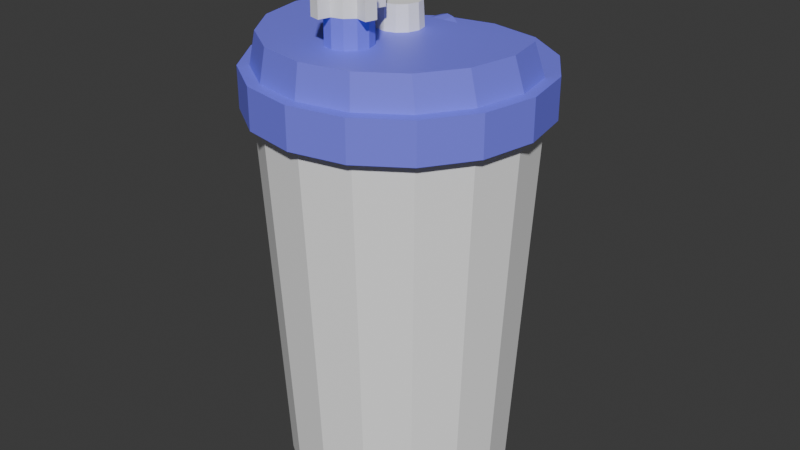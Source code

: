 # Source: VasoHumidificador.blend  (saved by Blender 4.2.66; exported with 4.5.12 LTS)
import bpy
from mathutils import Matrix  # noqa: F401  (used for matrix-valued properties, if any)

bpy.ops.wm.read_factory_settings(use_empty=True)
scene = bpy.context.scene
scene.name = 'Scene'

# ---- collections
col_collection = bpy.data.collections.new('Collection'); scene.collection.children.link(col_collection)

# ---- materials (node trees are filled in below, after node groups)
mat_azul = bpy.data.materials.new('Azul')
mat_blanco = bpy.data.materials.new('Blanco')

# ---- material node trees
mat_azul.use_nodes = True; mat_azul.node_tree.nodes.clear()
_N = mat_azul.node_tree.nodes; _L = mat_azul.node_tree.links
n0 = _N.new('ShaderNodeBsdfPrincipled'); n0.name = 'Principled BSDF'; n0.location = (10, 300)
n0.inputs[0].default_value = (0.2, 0.2, 1.0, 1.0)
n1 = _N.new('ShaderNodeOutputMaterial'); n1.name = 'Material Output'; n1.location = (300, 300)
_L.new(n0.outputs[0], n1.inputs[0])
n1.is_active_output = True
mat_blanco.use_nodes = True; mat_blanco.node_tree.nodes.clear()
_N = mat_blanco.node_tree.nodes; _L = mat_blanco.node_tree.links
n0 = _N.new('ShaderNodeBsdfPrincipled'); n0.name = 'Principled BSDF'; n0.location = (10, 300)
n0.inputs[0].default_value = (1.0, 1.0, 1.0, 1.0)
n1 = _N.new('ShaderNodeOutputMaterial'); n1.name = 'Material Output'; n1.location = (300, 300)
_L.new(n0.outputs[0], n1.inputs[0])
n1.is_active_output = True

# ---- world
world_world = bpy.data.worlds.new('World'); scene.world = world_world
world_world.use_nodes = True; world_world.node_tree.nodes.clear()
_N = world_world.node_tree.nodes; _L = world_world.node_tree.links
n0 = _N.new('ShaderNodeOutputWorld'); n0.name = 'World Output'; n0.location = (300, 300)
n1 = _N.new('ShaderNodeBackground'); n1.name = 'Background'; n1.location = (10, 300)
n1.inputs[0].default_value = (0.05088, 0.05088, 0.05088, 1.0)
_L.new(n1.outputs[0], n0.inputs[0])
n0.is_active_output = True
world_world.color = (0.05088, 0.05088, 0.05088)
world_world.sun_shadow_jitter_overblur = 0.0

# ---- meshes
me_cylinder = bpy.data.meshes.new('Cylinder')
me_cylinder.from_pydata([(-1.231e-10, 0.05094, -0.0968), (0.0, 0.06, 0.075), (0.01949, 0.04706, -0.0968), (0.02296, 0.05543, 0.075), (0.03602, 0.03602, -0.0968), (0.04243, 0.04243, 0.075), (0.04706, 0.01949, -0.0968), (0.05543, 0.02296, 0.075), (0.05094, -3.005e-11, -0.0968), (0.06, 0.0, 0.075), (0.04706, -0.01949, -0.0968), (0.05543, -0.02296, 0.075), (0.03602, -0.03602, -0.0968), (0.04243, -0.04243, 0.075), (0.01949, -0.04706, -0.0968), (0.02296, -0.05543, 0.075), (-1.231e-10, -0.05094, -0.0968), (0.0, -0.06, 0.075), (-0.01949, -0.04706, -0.0968), (-0.02296, -0.05543, 0.075), (-0.03602, -0.03602, -0.0968), (-0.04243, -0.04243, 0.075), (-0.04706, -0.01949, -0.0968), (-0.05543, -0.02296, 0.075), (-0.05094, -3.005e-11, -0.0968), (-0.06, 0.0, 0.075), (-0.04706, 0.01949, -0.0968), (-0.05543, 0.02296, 0.075), (-0.03602, 0.03602, -0.0968), (-0.04243, 0.04243, 0.075), (-0.01949, 0.04706, -0.0968), (-0.02296, 0.05543, 0.075), (0.02499, 0.06033, 0.075), (0.0, 0.0653, 0.075), (0.04617, 0.04617, 0.075), (0.06033, 0.02499, 0.075), (0.0653, 0.0, 0.075), (0.06033, -0.02499, 0.075), (0.04617, -0.04617, 0.075), (0.02499, -0.06033, 0.075), (0.0, -0.0653, 0.075), (-0.02499, -0.06033, 0.075), (-0.04617, -0.04617, 0.075), (-0.06033, -0.02499, 0.075), (-0.0653, 0.0, 0.075), (-0.06033, 0.02499, 0.075), (-0.04617, 0.04617, 0.075), (-0.02499, 0.06033, 0.075), (0.02499, 0.06033, 0.0933), (0.0, 0.0653, 0.0933), (0.04617, 0.04617, 0.0933), (0.05617, 0.01992, 0.0933), (0.06013, 0.0, 0.0933), (0.05555, -0.02301, 0.0933), (0.04252, -0.04252, 0.0933), (0.02301, -0.05555, 0.0933), (0.0, -0.06013, 0.0933), (-0.02301, -0.05555, 0.0933), (-0.04252, -0.04252, 0.0933), (-0.05555, -0.02301, 0.0933), (-0.06013, 0.0, 0.0933), (-0.05617, 0.01992, 0.0933), (-0.04617, 0.04617, 0.0933), (-0.02499, 0.06033, 0.0933), (0.0653, 0.0, 0.0933), (0.06033, 0.02499, 0.0933), (0.06033, -0.02499, 0.0933), (0.04617, -0.04617, 0.0933), (0.02499, -0.06033, 0.0933), (0.0, -0.0653, 0.0933), (-0.02499, -0.06033, 0.0933), (-0.04617, -0.04617, 0.0933), (-0.06033, -0.02499, 0.0933), (-0.0653, 0.0, 0.0933), (-0.06033, 0.02499, 0.0933), (0.05635, -0.001501, 0.1078), (0.05263, 0.01717, 0.1078), (0.05206, -0.02306, 0.1078), (0.03984, -0.04134, 0.1078), (0.02156, -0.05356, 0.1078), (4.234e-10, -0.05785, 0.1078), (-0.02156, -0.05356, 0.1078), (-0.03984, -0.04134, 0.1078), (-0.05206, -0.02306, 0.1078), (-0.05635, -0.001501, 0.1078), (-0.05263, 0.01717, 0.1078), (0.0, 0.01, 0.1073), (0.0, 0.009409, 0.1189), (0.005, 0.00866, 0.1073), (0.004705, 0.008149, 0.1189), (0.00866, 0.005, 0.1073), (0.008149, 0.004705, 0.1189), (0.01, 0.0, 0.1073), (0.009409, 4.585e-12, 0.1189), (0.00866, -0.005, 0.1073), (0.008149, -0.004705, 0.1189), (0.005, -0.00866, 0.1073), (0.004705, -0.008149, 0.1189), (0.0, -0.01, 0.1073), (0.0, -0.009409, 0.1189), (-0.005, -0.00866, 0.1073), (-0.004705, -0.008149, 0.1189), (-0.00866, -0.005, 0.1073), (-0.008149, -0.004705, 0.1189), (-0.01, 0.0, 0.1073), (-0.009409, 4.585e-12, 0.1189), (-0.00866, 0.005, 0.1073), (-0.008149, 0.004705, 0.1189), (-0.005, 0.00866, 0.1073), (-0.004705, 0.008149, 0.1189), (0.005, -0.02115, 0.1057), (0.005, -0.02115, 0.1346), (0.00866, -0.02481, 0.1057), (0.00866, -0.02481, 0.1346), (0.01, -0.02981, 0.1057), (0.01, -0.02981, 0.1346), (0.00866, -0.03481, 0.1057), (0.00866, -0.03481, 0.1346), (0.005, -0.03847, 0.1057), (0.005, -0.03847, 0.1346), (0.0, -0.03981, 0.1057), (0.0, -0.03981, 0.1346), (-0.005, -0.03847, 0.1057), (-0.005, -0.03847, 0.1346), (-0.00866, -0.03481, 0.1057), (-0.00866, -0.03481, 0.1346), (-0.01, -0.02981, 0.1057), (-0.01, -0.02981, 0.1346), (-0.00866, -0.02481, 0.1057), (-0.00866, -0.02481, 0.1346), (-0.005, -0.02115, 0.1057), (-0.005, -0.02115, 0.1346), (0.0, -0.01981, 0.1057), (0.0, -0.01981, 0.1346), (0.005, -0.02115, 0.1201), (0.00866, -0.02481, 0.1201), (0.01, -0.02981, 0.1201), (0.00866, -0.03481, 0.1201), (0.005, -0.03847, 0.1201), (0.0, -0.03981, 0.1201), (-0.005, -0.03847, 0.1201), (-0.00866, -0.03481, 0.1201), (-0.01, -0.02981, 0.1201), (-0.00866, -0.02481, 0.1201), (-0.005, -0.02115, 0.1201), (0.0, -0.01981, 0.1201), (0.006394, -0.01595, 0.1201), (0.006394, -0.01595, 0.1346), (0.01386, -0.0362, 0.1346), (0.0152, -0.0312, 0.1346), (-0.006394, -0.04367, 0.1346), (-0.001394, -0.04501, 0.1346), (-0.01386, -0.02342, 0.1346), (-0.0152, -0.02842, 0.1346), (0.001394, -0.01461, 0.1346), (0.0152, -0.0312, 0.1201), (0.01386, -0.0362, 0.1201), (-0.001394, -0.04501, 0.1201), (-0.006394, -0.04367, 0.1201), (-0.0152, -0.02842, 0.1201), (-0.01386, -0.02342, 0.1201), (0.001394, -0.01461, 0.1201), (-1.838e-11, 0.03098, 0.1056), (0.0, 0.01598, 0.1067), (0.002911, 0.03098, 0.1049), (0.003456, 0.01598, 0.1058), (0.005042, 0.03098, 0.1027), (0.005987, 0.01598, 0.1033), (0.005822, 0.03098, 0.09981), (0.006913, 0.01598, 0.09981), (0.005042, 0.03098, 0.0969), (0.005987, 0.01598, 0.09635), (0.002911, 0.03098, 0.09477), (0.003456, 0.01598, 0.09382), (-1.838e-11, 0.03098, 0.09399), (0.0, 0.01598, 0.0929), (-0.002911, 0.03098, 0.09477), (-0.003456, 0.01598, 0.09382), (-0.005042, 0.03098, 0.0969), (-0.005987, 0.01598, 0.09635), (-0.005822, 0.03098, 0.09981), (-0.006913, 0.01598, 0.09981), (-0.005042, 0.03098, 0.1027), (-0.005987, 0.01598, 0.1033), (-0.002911, 0.03098, 0.1049), (-0.003456, 0.01598, 0.1058)], [], [(0, 1, 3, 2), (2, 3, 5, 4), (4, 5, 7, 6), (6, 7, 9, 8), (8, 9, 11, 10), (10, 11, 13, 12), (12, 13, 15, 14), (14, 15, 17, 16), (16, 17, 19, 18), (18, 19, 21, 20), (20, 21, 23, 22), (22, 23, 25, 24), (24, 25, 27, 26), (26, 27, 29, 28), (28, 29, 31, 30), (30, 31, 1, 0), (0, 2, 4, 6, 8, 10, 12, 14, 16, 18, 20, 22, 24, 26, 28, 30), (35, 34, 50, 65), (40, 39, 68, 69), (32, 33, 49, 48), (45, 44, 73, 74), (38, 37, 66, 67), (43, 42, 71, 72), (33, 47, 63, 49), (36, 35, 65, 64), (41, 40, 69, 70), (46, 45, 74, 62), (34, 32, 48, 50), (39, 38, 67, 68), (44, 43, 72, 73), (37, 36, 64, 66), (42, 41, 70, 71), (47, 46, 62, 63), (61, 60, 84, 85), (32, 34, 35, 36, 37, 38, 39, 40, 41, 42, 43, 44, 45, 46, 47, 33), (76, 85, 84, 83, 82, 81, 80, 79, 78, 77, 75), (58, 57, 81, 82), (55, 54, 78, 79), (51, 61, 85, 76), (52, 51, 76, 75), (59, 58, 82, 83), (56, 55, 79, 80), (53, 52, 75, 77), (60, 59, 83, 84), (57, 56, 80, 81), (54, 53, 77, 78), (48, 49, 63, 62, 74, 73, 72, 71, 70, 69, 68, 67, 66, 64, 65, 50), (86, 87, 89, 88), (88, 89, 91, 90), (90, 91, 93, 92), (92, 93, 95, 94), (94, 95, 97, 96), (96, 97, 99, 98), (98, 99, 101, 100), (100, 101, 103, 102), (102, 103, 105, 104), (104, 105, 107, 106), (89, 87, 109, 107, 105, 103, 101, 99, 97, 95, 93, 91), (106, 107, 109, 108), (108, 109, 87, 86), (134, 111, 113, 135), (135, 113, 115, 136), (136, 115, 149, 155), (137, 117, 119, 138), (138, 119, 121, 139), (129, 143, 160, 152), (140, 123, 125, 141), (141, 125, 127, 142), (115, 117, 148, 149), (143, 129, 131, 144), (113, 111, 133, 131, 129, 127, 125, 123, 121, 119, 117, 115), (144, 131, 133, 145), (142, 127, 153, 159), (132, 145, 134, 110), (130, 144, 145, 132), (128, 143, 144, 130), (126, 142, 143, 128), (124, 141, 142, 126), (122, 140, 141, 124), (120, 139, 140, 122), (118, 138, 139, 120), (116, 137, 138, 118), (114, 136, 137, 116), (112, 135, 136, 114), (110, 134, 135, 112), (155, 149, 148, 156), (157, 151, 150, 158), (159, 153, 152, 160), (161, 154, 147, 146), (111, 134, 146, 147), (117, 137, 156, 148), (140, 139, 157, 158), (121, 123, 150, 151), (145, 133, 154, 161), (134, 145, 161, 146), (127, 129, 152, 153), (139, 121, 151, 157), (123, 140, 158, 150), (137, 136, 155, 156), (133, 111, 147, 154), (143, 142, 159, 160), (162, 163, 165, 164), (164, 165, 167, 166), (166, 167, 169, 168), (168, 169, 171, 170), (170, 171, 173, 172), (172, 173, 175, 174), (174, 175, 177, 176), (176, 177, 179, 178), (178, 179, 181, 180), (180, 181, 183, 182), (182, 183, 185, 184), (184, 185, 163, 162), (162, 164, 166, 168, 170, 172, 174, 176, 178, 180, 182, 184)])
me_cylinder.polygons.foreach_set('material_index', [1, 1, 1, 1, 1, 1, 1, 1, 1, 1, 1, 1, 1, 1, 1, 1, 1, 0, 0, 0, 0, 0, 0, 0, 0, 0, 0, 0, 0, 0, 0, 0, 0, 0, 0, 0, 0, 0, 0, 0, 0, 0, 0, 0, 0, 0, 0, 1, 1, 1, 1, 1, 1, 1, 1, 1, 1, 1, 1, 1, 1, 1, 1, 1, 1, 1, 1, 1, 1, 1, 1, 1, 1, 0, 0, 0, 0, 0, 0, 0, 0, 0, 0, 0, 0, 1, 1, 1, 1, 1, 1, 1, 1, 1, 1, 1, 1, 1, 1, 1, 1, 0, 0, 0, 0, 0, 0, 0, 0, 0, 0, 0, 0, 0])
_uv = me_cylinder.uv_layers.new(name='UVMap')
_uv.uv.foreach_set('vector', [1.0, 0.5, 1.0, 1.0, 0.9375, 1.0, 0.9375, 0.5, 0.9375, 0.5, 0.9375, 1.0, 0.875, 1.0, 0.875, 0.5, 0.875, 0.5, 0.875, 1.0, 0.8125, 1.0, 0.8125, 0.5, 0.8125, 0.5, 0.8125, 1.0, 0.75, 1.0, 0.75, 0.5, 0.75, 0.5, 0.75, 1.0, 0.6875, 1.0, 0.6875, 0.5, 0.6875, 0.5, 0.6875, 1.0, 0.625, 1.0, 0.625, 0.5, 0.625, 0.5, 0.625, 1.0, 0.5625, 1.0, 0.5625, 0.5, 0.5625, 0.5, 0.5625, 1.0, 0.5, 1.0, 0.5, 0.5, 0.5, 0.5, 0.5, 1.0, 0.4375, 1.0, 0.4375, 0.5, 0.4375, 0.5, 0.4375, 1.0, 0.375, 1.0, 0.375, 0.5, 0.375, 0.5, 0.375, 1.0, 0.3125, 1.0, 0.3125, 0.5, 0.3125, 0.5, 0.3125, 1.0, 0.25, 1.0, 0.25, 0.5, 0.25, 0.5, 0.25, 1.0, 0.1875, 1.0, 0.1875, 0.5, 0.1875, 0.5, 0.1875, 1.0, 0.125, 1.0, 0.125, 0.5, 0.125, 0.5, 0.125, 1.0, 0.0625, 1.0, 0.0625, 0.5, 0.0625, 0.5, 0.0625, 1.0, 0.0, 1.0, 0.0, 0.5, 0.75, 0.49, 0.8418, 0.4717, 0.9197, 0.4197, 0.9717, 0.3418, 0.99, 0.25, 0.9717, 0.1582, 0.9197, 0.08029, 0.8418, 0.02827, 0.75, 0.01, 0.6582, 0.02827, 0.5803, 0.08029, 0.5283, 0.1582, 0.51, 0.25, 0.5283, 0.3418, 0.5803, 0.4197, 0.6582, 0.4717, 0.8125, 1.0, 0.875, 1.0, 0.875, 1.0, 0.8125, 1.0, 0.5, 1.0, 0.5625, 1.0, 0.5625, 1.0, 0.5, 1.0, 0.9375, 1.0, 1.0, 1.0, 1.0, 1.0, 0.9375, 1.0, 0.1875, 1.0, 0.25, 1.0, 0.25, 1.0, 0.1875, 1.0, 0.625, 1.0, 0.6875, 1.0, 0.6875, 1.0, 0.625, 1.0, 0.3125, 1.0, 0.375, 1.0, 0.375, 1.0, 0.3125, 1.0, 0.0, 1.0, 0.0625, 1.0, 0.0625, 1.0, 0.0, 1.0, 0.75, 1.0, 0.8125, 1.0, 0.8125, 1.0, 0.75, 1.0, 0.4375, 1.0, 0.5, 1.0, 0.5, 1.0, 0.4375, 1.0, 0.125, 1.0, 0.1875, 1.0, 0.1875, 1.0, 0.125, 1.0, 0.875, 1.0, 0.9375, 1.0, 0.9375, 1.0, 0.875, 1.0, 0.5625, 1.0, 0.625, 1.0, 0.625, 1.0, 0.5625, 1.0, 0.25, 1.0, 0.3125, 1.0, 0.3125, 1.0, 0.25, 1.0, 0.6875, 1.0, 0.75, 1.0, 0.75, 1.0, 0.6875, 1.0, 0.375, 1.0, 0.4375, 1.0, 0.4375, 1.0, 0.375, 1.0, 0.0625, 1.0, 0.125, 1.0, 0.125, 1.0, 0.0625, 1.0, 0.2208, 1.0, 0.2638, 1.0, 0.2638, 1.0, 0.2208, 1.0, 0.9375, 1.0, 0.875, 1.0, 0.8125, 1.0, 0.75, 1.0, 0.6875, 1.0, 0.625, 1.0, 0.5625, 1.0, 0.5, 1.0, 0.4375, 1.0, 0.375, 1.0, 0.3125, 1.0, 0.25, 1.0, 0.1875, 1.0, 0.125, 1.0, 0.0625, 1.0, 0.0, 1.0, 0.7792, 1.0, 0.2208, 1.0, 0.2638, 1.0, 0.3221, 1.0, 0.3812, 1.0, 0.4405, 1.0, 0.5, 1.0, 0.5595, 1.0, 0.6188, 1.0, 0.6779, 1.0, 0.7362, 1.0, 0.3812, 1.0, 0.4405, 1.0, 0.4405, 1.0, 0.3812, 1.0, 0.5595, 1.0, 0.6188, 1.0, 0.6188, 1.0, 0.5595, 1.0, 0.7792, 1.0, 0.2208, 1.0, 0.2208, 1.0, 0.7792, 1.0, 0.7362, 1.0, 0.7792, 1.0, 0.7792, 1.0, 0.7362, 1.0, 0.3221, 1.0, 0.3812, 1.0, 0.3812, 1.0, 0.3221, 1.0, 0.5, 1.0, 0.5595, 1.0, 0.5595, 1.0, 0.5, 1.0, 0.6779, 1.0, 0.7362, 1.0, 0.7362, 1.0, 0.6779, 1.0, 0.2638, 1.0, 0.3221, 1.0, 0.3221, 1.0, 0.2638, 1.0, 0.4405, 1.0, 0.5, 1.0, 0.5, 1.0, 0.4405, 1.0, 0.6188, 1.0, 0.6779, 1.0, 0.6779, 1.0, 0.6188, 1.0, 0.9375, 1.0, 0.0, 1.0, 0.0625, 1.0, 0.125, 1.0, 0.1875, 1.0, 0.25, 1.0, 0.3125, 1.0, 0.375, 1.0, 0.4375, 1.0, 0.5, 1.0, 0.5625, 1.0, 0.625, 1.0, 0.6875, 1.0, 0.75, 1.0, 0.8125, 1.0, 0.875, 1.0, 1.0, 0.5, 1.0, 1.0, 0.9167, 1.0, 0.9167, 0.5, 0.9167, 0.5, 0.9167, 1.0, 0.8333, 1.0, 0.8333, 0.5, 0.8333, 0.5, 0.8333, 1.0, 0.75, 1.0, 0.75, 0.5, 0.75, 0.5, 0.75, 1.0, 0.6667, 1.0, 0.6667, 0.5, 0.6667, 0.5, 0.6667, 1.0, 0.5833, 1.0, 0.5833, 0.5, 0.5833, 0.5, 0.5833, 1.0, 0.5, 1.0, 0.5, 0.5, 0.5, 0.5, 0.5, 1.0, 0.4167, 1.0, 0.4167, 0.5, 0.4167, 0.5, 0.4167, 1.0, 0.3333, 1.0, 0.3333, 0.5, 0.3333, 0.5, 0.3333, 1.0, 0.25, 1.0, 0.25, 0.5, 0.25, 0.5, 0.25, 1.0, 0.1667, 1.0, 0.1667, 0.5, 0.37, 0.4578, 0.25, 0.49, 0.13, 0.4578, 0.04215, 0.37, 0.01, 0.25, 0.04215, 0.13, 0.13, 0.04215, 0.25, 0.01, 0.37, 0.04215, 0.4578, 0.13, 0.49, 0.25, 0.4578, 0.37, 0.1667, 0.5, 0.1667, 1.0, 0.08333, 1.0, 0.08333, 0.5, 0.08333, 0.5, 0.08333, 1.0, 7.451e-08, 1.0, 7.451e-08, 0.5, 1.0, 0.75, 1.0, 1.0, 0.9167, 1.0, 0.9167, 0.75, 0.9167, 0.75, 0.9167, 1.0, 0.8333, 1.0, 0.8333, 0.75, 0.8333, 0.75, 0.8333, 1.0, 0.8333, 1.0, 0.8333, 0.75, 0.75, 0.75, 0.75, 1.0, 0.6667, 1.0, 0.6667, 0.75, 0.6667, 0.75, 0.6667, 1.0, 0.5833, 1.0, 0.5833, 0.75, 0.25, 1.0, 0.25, 0.75, 0.25, 0.75, 0.25, 1.0, 0.5, 0.75, 0.5, 1.0, 0.4167, 1.0, 0.4167, 0.75, 0.4167, 0.75, 0.4167, 1.0, 0.3333, 1.0, 0.3333, 0.75, 0.4578, 0.37, 0.49, 0.25, 0.49, 0.25, 0.4578, 0.37, 0.25, 0.75, 0.25, 1.0, 0.1667, 1.0, 0.1667, 0.75, 0.37, 0.4578, 0.25, 0.49, 0.13, 0.4578, 0.04215, 0.37, 0.01, 0.25, 0.04215, 0.13, 0.13, 0.04215, 0.25, 0.01, 0.37, 0.04215, 0.4578, 0.13, 0.49, 0.25, 0.4578, 0.37, 0.1667, 0.75, 0.1667, 1.0, 0.08333, 1.0, 0.08333, 0.75, 0.3333, 0.75, 0.3333, 1.0, 0.3333, 1.0, 0.3333, 0.75, 0.08333, 0.5, 0.08333, 0.75, 7.451e-08, 0.75, 7.451e-08, 0.5, 0.1667, 0.5, 0.1667, 0.75, 0.08333, 0.75, 0.08333, 0.5, 0.25, 0.5, 0.25, 0.75, 0.1667, 0.75, 0.1667, 0.5, 0.3333, 0.5, 0.3333, 0.75, 0.25, 0.75, 0.25, 0.5, 0.4167, 0.5, 0.4167, 0.75, 0.3333, 0.75, 0.3333, 0.5, 0.5, 0.5, 0.5, 0.75, 0.4167, 0.75, 0.4167, 0.5, 0.5833, 0.5, 0.5833, 0.75, 0.5, 0.75, 0.5, 0.5, 0.6667, 0.5, 0.6667, 0.75, 0.5833, 0.75, 0.5833, 0.5, 0.75, 0.5, 0.75, 0.75, 0.6667, 0.75, 0.6667, 0.5, 0.8333, 0.5, 0.8333, 0.75, 0.75, 0.75, 0.75, 0.5, 0.9167, 0.5, 0.9167, 0.75, 0.8333, 0.75, 0.8333, 0.5, 1.0, 0.5, 1.0, 0.75, 0.9167, 0.75, 0.9167, 0.5, 0.8333, 0.75, 0.8333, 1.0, 0.75, 1.0, 0.75, 0.75, 0.5833, 0.75, 0.5833, 1.0, 0.5, 1.0, 0.5, 0.75, 0.3333, 0.75, 0.3333, 1.0, 0.25, 1.0, 0.25, 0.75, 0.08333, 0.75, 0.08333, 1.0, 7.451e-08, 1.0, 7.451e-08, 0.75, 1.0, 1.0, 1.0, 0.75, 1.0, 0.75, 1.0, 1.0, 0.75, 1.0, 0.75, 0.75, 0.75, 0.75, 0.75, 1.0, 0.5, 0.75, 0.5833, 0.75, 0.5833, 0.75, 0.5, 0.75, 0.37, 0.04215, 0.25, 0.01, 0.25, 0.01, 0.37, 0.04215, 0.08333, 0.75, 0.08333, 1.0, 0.08333, 1.0, 0.08333, 0.75, 7.451e-08, 0.75, 0.08333, 0.75, 0.08333, 0.75, 7.451e-08, 0.75, 0.04215, 0.13, 0.01, 0.25, 0.01, 0.25, 0.04215, 0.13, 0.5833, 0.75, 0.5833, 1.0, 0.5833, 1.0, 0.5833, 0.75, 0.5, 1.0, 0.5, 0.75, 0.5, 0.75, 0.5, 1.0, 0.75, 0.75, 0.8333, 0.75, 0.8333, 0.75, 0.75, 0.75, 0.13, 0.4578, 0.25, 0.49, 0.25, 0.49, 0.13, 0.4578, 0.25, 0.75, 0.3333, 0.75, 0.3333, 0.75, 0.25, 0.75, 1.0, 0.5, 1.0, 1.0, 0.9167, 1.0, 0.9167, 0.5, 0.9167, 0.5, 0.9167, 1.0, 0.8333, 1.0, 0.8333, 0.5, 0.8333, 0.5, 0.8333, 1.0, 0.75, 1.0, 0.75, 0.5, 0.75, 0.5, 0.75, 1.0, 0.6667, 1.0, 0.6667, 0.5, 0.6667, 0.5, 0.6667, 1.0, 0.5833, 1.0, 0.5833, 0.5, 0.5833, 0.5, 0.5833, 1.0, 0.5, 1.0, 0.5, 0.5, 0.5, 0.5, 0.5, 1.0, 0.4167, 1.0, 0.4167, 0.5, 0.4167, 0.5, 0.4167, 1.0, 0.3333, 1.0, 0.3333, 0.5, 0.3333, 0.5, 0.3333, 1.0, 0.25, 1.0, 0.25, 0.5, 0.25, 0.5, 0.25, 1.0, 0.1667, 1.0, 0.1667, 0.5, 0.1667, 0.5, 0.1667, 1.0, 0.08333, 1.0, 0.08333, 0.5, 0.08333, 0.5, 0.08333, 1.0, 7.451e-08, 1.0, 7.451e-08, 0.5, 0.75, 0.49, 0.87, 0.4578, 0.9578, 0.37, 0.99, 0.25, 0.9578, 0.13, 0.87, 0.04215, 0.75, 0.01, 0.63, 0.04215, 0.5422, 0.13, 0.51, 0.25, 0.5422, 0.37, 0.63, 0.4578])
me_cylinder.materials.append(mat_azul)
me_cylinder.materials.append(mat_blanco)
me_cylinder.update()

# ---- objects
ob_cylinder = bpy.data.objects.new('Cylinder', me_cylinder)

# ---- transforms, parenting, visibility, modifiers, constraints
ob_cylinder.location = (0.0, 0.0, 0.0)

# ---- collection membership
col_collection.objects.link(ob_cylinder)

# ---- scene / render settings (as saved in the file)
scene.frame_start = 1; scene.frame_end = 250; scene.frame_set(1)
scene.render.engine = 'BLENDER_EEVEE_NEXT'
bpy.context.view_layer.update()

# ---- added for rendering (the .blend has no active camera and no usable light): camera, sun
cam_auto = bpy.data.cameras.new('AutoCamera')
cam_auto.lens = 50.0
cam_auto.sensor_width = 36.0
cam_auto.clip_end = 1000.0
ob_auto_camera = bpy.data.objects.new('AutoCamera', cam_auto)
scene.collection.objects.link(ob_auto_camera)
ob_auto_camera.location = (0.273907, -0.328689, 0.238014)
ob_auto_camera.rotation_euler = (1.09748, -7.21219e-08, 0.694738)
scene.camera = ob_auto_camera
light_auto_sun = bpy.data.lights.new('AutoSun', 'SUN')
light_auto_sun.energy = 3.0
light_auto_sun.angle = 0.0523599
ob_auto_sun = bpy.data.objects.new('AutoSun', light_auto_sun)
scene.collection.objects.link(ob_auto_sun)
ob_auto_sun.rotation_euler = (0.872665, 0.174533, 0.523599)
bpy.context.view_layer.update()
